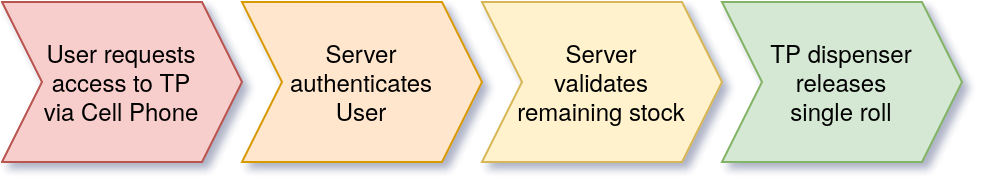

The diagram above was exported from draw.io. Its source (the exported page's mxGraphModel, read from the mxfile embedded in the PNG):
<mxGraphModel dx="981" dy="557" grid="1" gridSize="10" guides="1" tooltips="1" connect="1" arrows="1" fold="1" page="1" pageScale="1" pageWidth="850" pageHeight="1100" math="0" shadow="0">
  <root>
    <mxCell id="0" />
    <mxCell id="1" parent="0" />
    <mxCell id="2" value="&lt;div&gt;User requests&lt;/div&gt;&lt;div&gt;access to TP&lt;/div&gt;&lt;div&gt;via Cell Phone&lt;/div&gt;" style="shape=step;perimeter=stepPerimeter;whiteSpace=wrap;html=1;fixedSize=1;fillColor=#f8cecc;strokeColor=#b85450;" vertex="1" parent="1">
      <mxGeometry x="160" y="240" width="120" height="80" as="geometry" />
    </mxCell>
    <mxCell id="3" value="&lt;div&gt;Server&lt;/div&gt;&lt;div&gt;authenticates&lt;/div&gt;&lt;div&gt;User&lt;/div&gt;" style="shape=step;perimeter=stepPerimeter;whiteSpace=wrap;html=1;fixedSize=1;fillColor=#ffe6cc;strokeColor=#d79b00;" vertex="1" parent="1">
      <mxGeometry x="280" y="240" width="120" height="80" as="geometry" />
    </mxCell>
    <mxCell id="4" value="&lt;div&gt;Server&lt;/div&gt;&lt;div&gt;validates&lt;/div&gt;&lt;div&gt;remaining stock&lt;/div&gt;" style="shape=step;perimeter=stepPerimeter;whiteSpace=wrap;html=1;fixedSize=1;fillColor=#fff2cc;strokeColor=#d6b656;" vertex="1" parent="1">
      <mxGeometry x="400" y="240" width="120" height="80" as="geometry" />
    </mxCell>
    <mxCell id="5" value="&lt;div&gt;TP dispenser releases&lt;/div&gt;&lt;div&gt;single roll&lt;br&gt;&lt;/div&gt;" style="shape=step;perimeter=stepPerimeter;whiteSpace=wrap;html=1;fixedSize=1;fillColor=#d5e8d4;strokeColor=#82b366;" vertex="1" parent="1">
      <mxGeometry x="520" y="240" width="120" height="80" as="geometry" />
    </mxCell>
  </root>
</mxGraphModel>